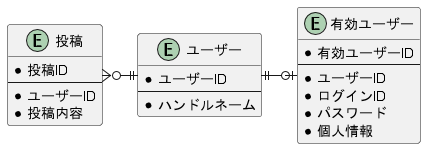

The diagram above was rendered by PlantUML. Its source (embedded in the PNG):
@startuml
entity ユーザー {
  * ユーザーID
  --
  * ハンドルネーム
}

entity 有効ユーザー {
  * 有効ユーザーID
  --
  * ユーザーID
  * ログインID
  * パスワード
  * 個人情報
}

entity 投稿 {
  * 投稿ID
  --
  * ユーザーID
  * 投稿内容
}

投稿 }o-|| ユーザー
ユーザー ||-o| 有効ユーザー
@enduml